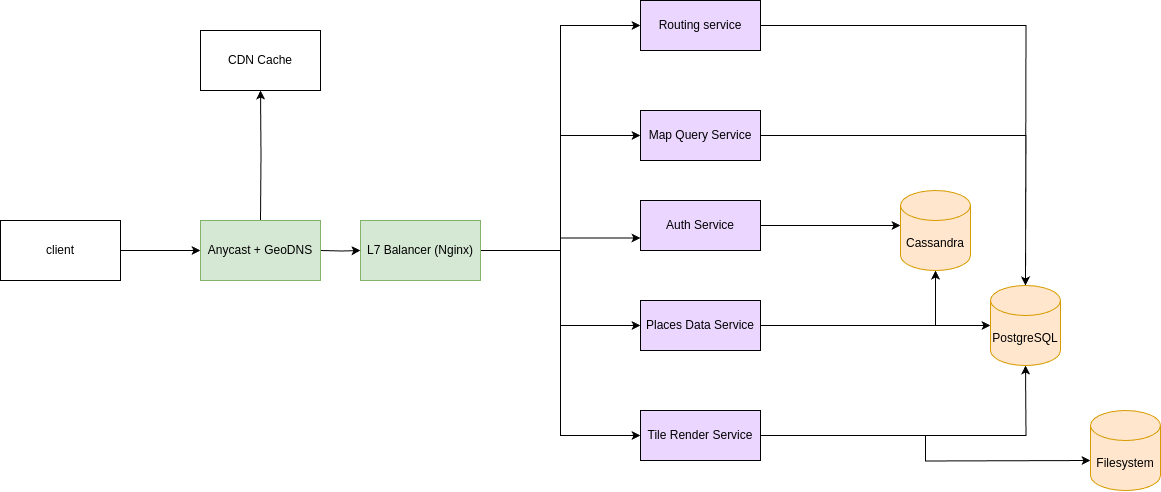

The diagram above was exported from draw.io. Its source (the exported page's mxGraphModel, read from the mxfile embedded in the PNG):
<mxGraphModel dx="2040" dy="664" grid="1" gridSize="10" guides="1" tooltips="1" connect="1" arrows="1" fold="1" page="1" pageScale="1" pageWidth="850" pageHeight="1100" math="0" shadow="0">
  <root>
    <mxCell id="0" />
    <mxCell id="1" parent="0" />
    <mxCell id="I6FaSK1I4e2JIMDygl6t-15" style="edgeStyle=orthogonalEdgeStyle;rounded=0;orthogonalLoop=1;jettySize=auto;html=1;entryX=0;entryY=0.75;entryDx=0;entryDy=0;" parent="1" source="I6FaSK1I4e2JIMDygl6t-4" target="I6FaSK1I4e2JIMDygl6t-7" edge="1">
      <mxGeometry relative="1" as="geometry" />
    </mxCell>
    <mxCell id="I6FaSK1I4e2JIMDygl6t-18" style="edgeStyle=orthogonalEdgeStyle;rounded=0;orthogonalLoop=1;jettySize=auto;html=1;entryX=0;entryY=0.5;entryDx=0;entryDy=0;" parent="1" source="I6FaSK1I4e2JIMDygl6t-4" target="I6FaSK1I4e2JIMDygl6t-9" edge="1">
      <mxGeometry relative="1" as="geometry" />
    </mxCell>
    <mxCell id="I6FaSK1I4e2JIMDygl6t-19" style="edgeStyle=orthogonalEdgeStyle;rounded=0;orthogonalLoop=1;jettySize=auto;html=1;entryX=0;entryY=0.5;entryDx=0;entryDy=0;" parent="1" source="I6FaSK1I4e2JIMDygl6t-4" target="I6FaSK1I4e2JIMDygl6t-12" edge="1">
      <mxGeometry relative="1" as="geometry" />
    </mxCell>
    <mxCell id="I6FaSK1I4e2JIMDygl6t-27" style="edgeStyle=orthogonalEdgeStyle;rounded=0;orthogonalLoop=1;jettySize=auto;html=1;entryX=0;entryY=0.5;entryDx=0;entryDy=0;" parent="1" source="I6FaSK1I4e2JIMDygl6t-4" target="I6FaSK1I4e2JIMDygl6t-26" edge="1">
      <mxGeometry relative="1" as="geometry" />
    </mxCell>
    <mxCell id="I6FaSK1I4e2JIMDygl6t-31" style="edgeStyle=orthogonalEdgeStyle;rounded=0;orthogonalLoop=1;jettySize=auto;html=1;entryX=0;entryY=0.5;entryDx=0;entryDy=0;" parent="1" source="I6FaSK1I4e2JIMDygl6t-4" target="I6FaSK1I4e2JIMDygl6t-8" edge="1">
      <mxGeometry relative="1" as="geometry" />
    </mxCell>
    <mxCell id="I6FaSK1I4e2JIMDygl6t-4" value="L7 Balancer (Nginx)" style="rounded=0;whiteSpace=wrap;html=1;fillColor=#d5e8d4;strokeColor=#82b366;" parent="1" vertex="1">
      <mxGeometry x="330" y="380" width="120" height="60" as="geometry" />
    </mxCell>
    <mxCell id="I6FaSK1I4e2JIMDygl6t-14" value="" style="edgeStyle=orthogonalEdgeStyle;rounded=0;orthogonalLoop=1;jettySize=auto;html=1;" parent="1" target="I6FaSK1I4e2JIMDygl6t-4" edge="1">
      <mxGeometry relative="1" as="geometry">
        <mxPoint x="290" y="410" as="sourcePoint" />
      </mxGeometry>
    </mxCell>
    <mxCell id="I6FaSK1I4e2JIMDygl6t-20" style="edgeStyle=orthogonalEdgeStyle;rounded=0;orthogonalLoop=1;jettySize=auto;html=1;entryX=0.5;entryY=1;entryDx=0;entryDy=0;" parent="1" target="I6FaSK1I4e2JIMDygl6t-11" edge="1">
      <mxGeometry relative="1" as="geometry">
        <mxPoint x="230" y="380" as="sourcePoint" />
      </mxGeometry>
    </mxCell>
    <mxCell id="I6FaSK1I4e2JIMDygl6t-7" value="Auth Service" style="rounded=0;whiteSpace=wrap;html=1;fillColor=light-dark(#ebd6ff, #774ba3);" parent="1" vertex="1">
      <mxGeometry x="610" y="360" width="120" height="50" as="geometry" />
    </mxCell>
    <mxCell id="I6FaSK1I4e2JIMDygl6t-8" value="Map Query Service" style="rounded=0;whiteSpace=wrap;html=1;fillColor=light-dark(#ebd6ff, #774ba3);" parent="1" vertex="1">
      <mxGeometry x="610" y="270" width="120" height="50" as="geometry" />
    </mxCell>
    <mxCell id="I6FaSK1I4e2JIMDygl6t-24" style="edgeStyle=orthogonalEdgeStyle;rounded=0;orthogonalLoop=1;jettySize=auto;html=1;" parent="1" source="I6FaSK1I4e2JIMDygl6t-9" edge="1">
      <mxGeometry relative="1" as="geometry">
        <mxPoint x="960" y="485" as="targetPoint" />
      </mxGeometry>
    </mxCell>
    <mxCell id="I6FaSK1I4e2JIMDygl6t-9" value="Places Data Service" style="rounded=0;whiteSpace=wrap;html=1;fillColor=light-dark(#ebd6ff, #774ba3);" parent="1" vertex="1">
      <mxGeometry x="610" y="460" width="120" height="50" as="geometry" />
    </mxCell>
    <mxCell id="I6FaSK1I4e2JIMDygl6t-11" value="CDN Cache" style="rounded=0;whiteSpace=wrap;html=1;" parent="1" vertex="1">
      <mxGeometry x="170" y="190" width="120" height="60" as="geometry" />
    </mxCell>
    <mxCell id="I6FaSK1I4e2JIMDygl6t-25" style="edgeStyle=orthogonalEdgeStyle;rounded=0;orthogonalLoop=1;jettySize=auto;html=1;" parent="1" source="I6FaSK1I4e2JIMDygl6t-12" edge="1">
      <mxGeometry relative="1" as="geometry">
        <mxPoint x="995" y="525" as="targetPoint" />
      </mxGeometry>
    </mxCell>
    <mxCell id="I6FaSK1I4e2JIMDygl6t-12" value="Tile Render Service" style="rounded=0;whiteSpace=wrap;html=1;fillColor=light-dark(#ebd6ff, #774ba3);" parent="1" vertex="1">
      <mxGeometry x="610" y="570" width="120" height="50" as="geometry" />
    </mxCell>
    <mxCell id="I6FaSK1I4e2JIMDygl6t-23" style="edgeStyle=orthogonalEdgeStyle;rounded=0;orthogonalLoop=1;jettySize=auto;html=1;entryX=0;entryY=0.5;entryDx=0;entryDy=0;entryPerimeter=0;" parent="1" source="I6FaSK1I4e2JIMDygl6t-7" edge="1">
      <mxGeometry relative="1" as="geometry">
        <mxPoint x="870" y="385" as="targetPoint" />
      </mxGeometry>
    </mxCell>
    <mxCell id="I6FaSK1I4e2JIMDygl6t-28" style="edgeStyle=orthogonalEdgeStyle;rounded=0;orthogonalLoop=1;jettySize=auto;html=1;" parent="1" source="I6FaSK1I4e2JIMDygl6t-26" edge="1">
      <mxGeometry relative="1" as="geometry">
        <mxPoint x="995" y="445" as="targetPoint" />
      </mxGeometry>
    </mxCell>
    <mxCell id="I6FaSK1I4e2JIMDygl6t-26" value="Routing service" style="rounded=0;whiteSpace=wrap;html=1;fillColor=light-dark(#ebd6ff, #774ba3);" parent="1" vertex="1">
      <mxGeometry x="610" y="160" width="120" height="50" as="geometry" />
    </mxCell>
    <mxCell id="I6FaSK1I4e2JIMDygl6t-29" style="edgeStyle=orthogonalEdgeStyle;rounded=0;orthogonalLoop=1;jettySize=auto;html=1;entryX=0.5;entryY=0;entryDx=0;entryDy=0;entryPerimeter=0;" parent="1" source="I6FaSK1I4e2JIMDygl6t-8" edge="1">
      <mxGeometry relative="1" as="geometry">
        <mxPoint x="995" y="445" as="targetPoint" />
      </mxGeometry>
    </mxCell>
    <mxCell id="I6FaSK1I4e2JIMDygl6t-30" style="edgeStyle=orthogonalEdgeStyle;rounded=0;orthogonalLoop=1;jettySize=auto;html=1;entryX=0.5;entryY=1;entryDx=0;entryDy=0;entryPerimeter=0;" parent="1" source="I6FaSK1I4e2JIMDygl6t-9" target="fMX4F7NmTp4QSZQ6FojN-16" edge="1">
      <mxGeometry relative="1" as="geometry">
        <mxPoint x="905" y="425" as="targetPoint" />
      </mxGeometry>
    </mxCell>
    <mxCell id="fMX4F7NmTp4QSZQ6FojN-6" style="edgeStyle=orthogonalEdgeStyle;rounded=0;orthogonalLoop=1;jettySize=auto;html=1;" edge="1" parent="1" source="fMX4F7NmTp4QSZQ6FojN-4">
      <mxGeometry relative="1" as="geometry">
        <mxPoint x="170" y="410" as="targetPoint" />
      </mxGeometry>
    </mxCell>
    <mxCell id="fMX4F7NmTp4QSZQ6FojN-4" value="client" style="rounded=0;whiteSpace=wrap;html=1;" vertex="1" parent="1">
      <mxGeometry x="-30" y="380" width="120" height="60" as="geometry" />
    </mxCell>
    <mxCell id="fMX4F7NmTp4QSZQ6FojN-8" value="Anycast + GeoDNS" style="rounded=0;whiteSpace=wrap;html=1;fillColor=#d5e8d4;strokeColor=#82b366;" vertex="1" parent="1">
      <mxGeometry x="170" y="380" width="120" height="60" as="geometry" />
    </mxCell>
    <mxCell id="fMX4F7NmTp4QSZQ6FojN-15" style="edgeStyle=orthogonalEdgeStyle;rounded=0;orthogonalLoop=1;jettySize=auto;html=1;entryX=0;entryY=0.5;entryDx=0;entryDy=0;entryPerimeter=0;" edge="1" parent="1" source="I6FaSK1I4e2JIMDygl6t-12">
      <mxGeometry relative="1" as="geometry">
        <mxPoint x="1060" y="620" as="targetPoint" />
      </mxGeometry>
    </mxCell>
    <mxCell id="fMX4F7NmTp4QSZQ6FojN-16" value="Cassandra" style="shape=cylinder3;whiteSpace=wrap;html=1;boundedLbl=1;backgroundOutline=1;size=15;fillColor=#ffe6cc;strokeColor=#d79b00;" vertex="1" parent="1">
      <mxGeometry x="870" y="350" width="70" height="80" as="geometry" />
    </mxCell>
    <mxCell id="fMX4F7NmTp4QSZQ6FojN-17" value="Filesystem" style="shape=cylinder3;whiteSpace=wrap;html=1;boundedLbl=1;backgroundOutline=1;size=15;fillColor=#ffe6cc;strokeColor=#d79b00;" vertex="1" parent="1">
      <mxGeometry x="1060" y="570" width="70" height="80" as="geometry" />
    </mxCell>
    <mxCell id="fMX4F7NmTp4QSZQ6FojN-19" value="PostgreSQL" style="shape=cylinder3;whiteSpace=wrap;html=1;boundedLbl=1;backgroundOutline=1;size=15;fillColor=#ffe6cc;strokeColor=#d79b00;" vertex="1" parent="1">
      <mxGeometry x="960" y="445" width="70" height="80" as="geometry" />
    </mxCell>
  </root>
</mxGraphModel>